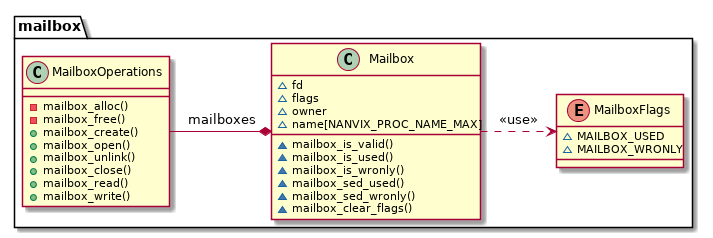

The diagram above was rendered by PlantUML. Its source (embedded in the PNG):
@startuml

namespace mailbox {

	enum MailboxFlags {
		~ MAILBOX_USED
		~ MAILBOX_WRONLY
	}

	class Mailbox {
		~ fd
		~ flags
		~ owner
		~ name[NANVIX_PROC_NAME_MAX]
		~ mailbox_is_valid()
		~ mailbox_is_used()
		~ mailbox_is_wronly()
		~ mailbox_sed_used()
		~ mailbox_sed_wronly()
		~ mailbox_clear_flags()
	}

	class MailboxOperations {
		- mailbox_alloc()
		- mailbox_free()
		+ mailbox_create()
		+ mailbox_open()
		+ mailbox_unlink()
		+ mailbox_close()
		+ mailbox_read()
		+ mailbox_write()
	}

	mailbox.Mailbox           .> mailbox.MailboxFlags : <<use>>
	mailbox.MailboxOperations -* mailbox.Mailbox      : mailboxes
}

@enduml